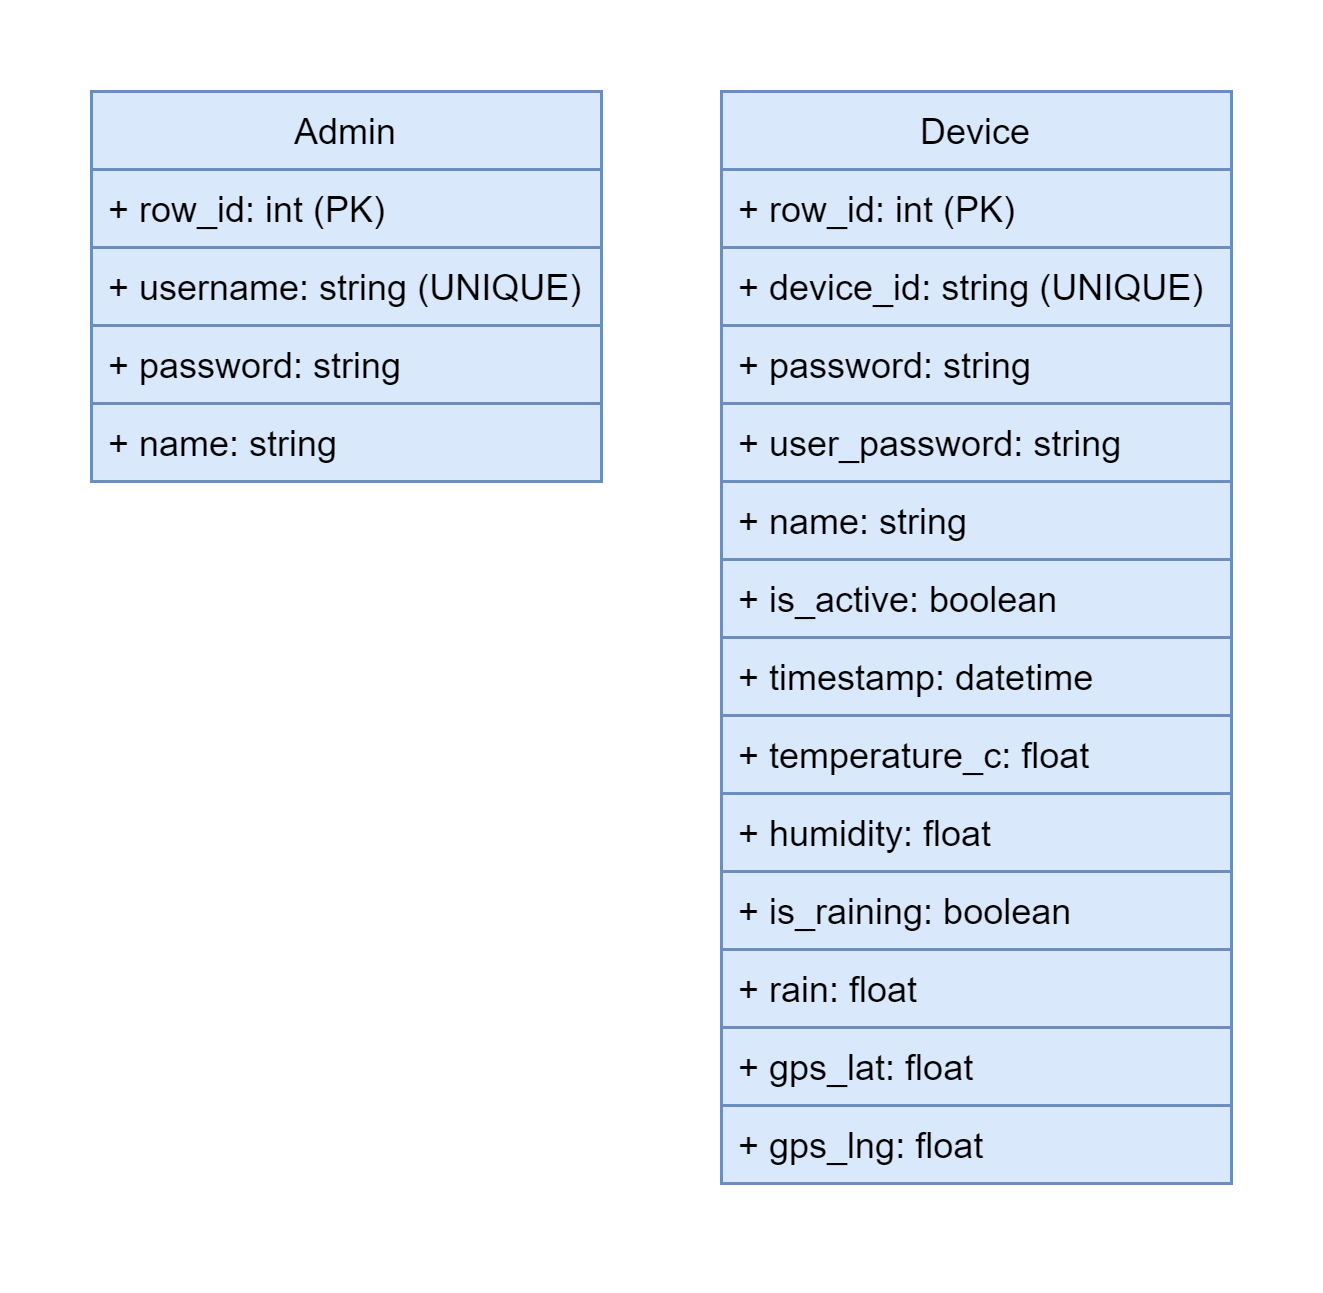

The diagram above was exported from draw.io. Its source (the exported page's mxGraphModel, read from the mxfile embedded in the PNG):
<mxGraphModel dx="868" dy="492" grid="1" gridSize="10" guides="1" tooltips="1" connect="1" arrows="1" fold="1" page="1" pageScale="1" pageWidth="2000" pageHeight="2000" math="0" shadow="0">
  <root>
    <mxCell id="yKyaafe4NCiBXxWTPQuM-0" />
    <mxCell id="yKyaafe4NCiBXxWTPQuM-1" parent="yKyaafe4NCiBXxWTPQuM-0" />
    <mxCell id="Xcf8L_t22EyCB2jd_piO-2" value="" style="verticalLabelPosition=bottom;verticalAlign=top;html=1;shape=mxgraph.basic.rect;fillColor2=none;strokeWidth=1;size=20;indent=5;rounded=1;glass=1;labelBackgroundColor=#FFFFFF;strokeColor=none;" parent="yKyaafe4NCiBXxWTPQuM-1" vertex="1">
      <mxGeometry x="760" y="490" width="440" height="430" as="geometry" />
    </mxCell>
    <mxCell id="yKyaafe4NCiBXxWTPQuM-2" value="Admin" style="swimlane;fontStyle=0;childLayout=stackLayout;horizontal=1;startSize=26;horizontalStack=0;resizeParent=1;resizeParentMax=0;resizeLast=0;collapsible=1;marginBottom=0;fillColor=#dae8fc;strokeColor=#6c8ebf;" parent="yKyaafe4NCiBXxWTPQuM-1" vertex="1">
      <mxGeometry x="790" y="520" width="170" height="130" as="geometry" />
    </mxCell>
    <mxCell id="yKyaafe4NCiBXxWTPQuM-3" value="+ row_id: int (PK)" style="text;align=left;verticalAlign=top;spacingLeft=4;spacingRight=4;overflow=hidden;rotatable=0;points=[[0,0.5],[1,0.5]];portConstraint=eastwest;fillColor=#dae8fc;strokeColor=#6c8ebf;" parent="yKyaafe4NCiBXxWTPQuM-2" vertex="1">
      <mxGeometry y="26" width="170" height="26" as="geometry" />
    </mxCell>
    <mxCell id="yKyaafe4NCiBXxWTPQuM-4" value="+ username: string (UNIQUE)" style="text;align=left;verticalAlign=top;spacingLeft=4;spacingRight=4;overflow=hidden;rotatable=0;points=[[0,0.5],[1,0.5]];portConstraint=eastwest;fillColor=#dae8fc;strokeColor=#6c8ebf;" parent="yKyaafe4NCiBXxWTPQuM-2" vertex="1">
      <mxGeometry y="52" width="170" height="26" as="geometry" />
    </mxCell>
    <mxCell id="yKyaafe4NCiBXxWTPQuM-5" value="+ password: string" style="text;align=left;verticalAlign=top;spacingLeft=4;spacingRight=4;overflow=hidden;rotatable=0;points=[[0,0.5],[1,0.5]];portConstraint=eastwest;fillColor=#dae8fc;strokeColor=#6c8ebf;" parent="yKyaafe4NCiBXxWTPQuM-2" vertex="1">
      <mxGeometry y="78" width="170" height="26" as="geometry" />
    </mxCell>
    <mxCell id="yKyaafe4NCiBXxWTPQuM-6" value="+ name: string" style="text;align=left;verticalAlign=top;spacingLeft=4;spacingRight=4;overflow=hidden;rotatable=0;points=[[0,0.5],[1,0.5]];portConstraint=eastwest;fillColor=#dae8fc;strokeColor=#6c8ebf;" parent="yKyaafe4NCiBXxWTPQuM-2" vertex="1">
      <mxGeometry y="104" width="170" height="26" as="geometry" />
    </mxCell>
    <mxCell id="yKyaafe4NCiBXxWTPQuM-7" value="Device" style="swimlane;fontStyle=0;childLayout=stackLayout;horizontal=1;startSize=26;horizontalStack=0;resizeParent=1;resizeParentMax=0;resizeLast=0;collapsible=1;marginBottom=0;fillColor=#dae8fc;strokeColor=#6c8ebf;" parent="yKyaafe4NCiBXxWTPQuM-1" vertex="1">
      <mxGeometry x="1000" y="520" width="170" height="364" as="geometry">
        <mxRectangle x="160" y="240" width="90" height="26" as="alternateBounds" />
      </mxGeometry>
    </mxCell>
    <mxCell id="yKyaafe4NCiBXxWTPQuM-8" value="+ row_id: int (PK)" style="text;align=left;verticalAlign=top;spacingLeft=4;spacingRight=4;overflow=hidden;rotatable=0;points=[[0,0.5],[1,0.5]];portConstraint=eastwest;fillColor=#dae8fc;strokeColor=#6c8ebf;" parent="yKyaafe4NCiBXxWTPQuM-7" vertex="1">
      <mxGeometry y="26" width="170" height="26" as="geometry" />
    </mxCell>
    <mxCell id="yKyaafe4NCiBXxWTPQuM-9" value="+ device_id: string (UNIQUE)" style="text;align=left;verticalAlign=top;spacingLeft=4;spacingRight=4;overflow=hidden;rotatable=0;points=[[0,0.5],[1,0.5]];portConstraint=eastwest;fillColor=#dae8fc;strokeColor=#6c8ebf;" parent="yKyaafe4NCiBXxWTPQuM-7" vertex="1">
      <mxGeometry y="52" width="170" height="26" as="geometry" />
    </mxCell>
    <mxCell id="yKyaafe4NCiBXxWTPQuM-10" value="+ password: string" style="text;align=left;verticalAlign=top;spacingLeft=4;spacingRight=4;overflow=hidden;rotatable=0;points=[[0,0.5],[1,0.5]];portConstraint=eastwest;fillColor=#dae8fc;strokeColor=#6c8ebf;" parent="yKyaafe4NCiBXxWTPQuM-7" vertex="1">
      <mxGeometry y="78" width="170" height="26" as="geometry" />
    </mxCell>
    <mxCell id="iCUAj9XULnRkWOxZGzmx-0" value="+ user_password: string" style="text;align=left;verticalAlign=top;spacingLeft=4;spacingRight=4;overflow=hidden;rotatable=0;points=[[0,0.5],[1,0.5]];portConstraint=eastwest;fillColor=#dae8fc;strokeColor=#6c8ebf;" parent="yKyaafe4NCiBXxWTPQuM-7" vertex="1">
      <mxGeometry y="104" width="170" height="26" as="geometry" />
    </mxCell>
    <mxCell id="yKyaafe4NCiBXxWTPQuM-11" value="+ name: string" style="text;align=left;verticalAlign=top;spacingLeft=4;spacingRight=4;overflow=hidden;rotatable=0;points=[[0,0.5],[1,0.5]];portConstraint=eastwest;fillColor=#dae8fc;strokeColor=#6c8ebf;" parent="yKyaafe4NCiBXxWTPQuM-7" vertex="1">
      <mxGeometry y="130" width="170" height="26" as="geometry" />
    </mxCell>
    <mxCell id="yKyaafe4NCiBXxWTPQuM-12" value="+ is_active: boolean" style="text;align=left;verticalAlign=top;spacingLeft=4;spacingRight=4;overflow=hidden;rotatable=0;points=[[0,0.5],[1,0.5]];portConstraint=eastwest;fillColor=#dae8fc;strokeColor=#6c8ebf;" parent="yKyaafe4NCiBXxWTPQuM-7" vertex="1">
      <mxGeometry y="156" width="170" height="26" as="geometry" />
    </mxCell>
    <mxCell id="yKyaafe4NCiBXxWTPQuM-13" value="+ timestamp: datetime" style="text;align=left;verticalAlign=top;spacingLeft=4;spacingRight=4;overflow=hidden;rotatable=0;points=[[0,0.5],[1,0.5]];portConstraint=eastwest;fillColor=#dae8fc;strokeColor=#6c8ebf;" parent="yKyaafe4NCiBXxWTPQuM-7" vertex="1">
      <mxGeometry y="182" width="170" height="26" as="geometry" />
    </mxCell>
    <mxCell id="yKyaafe4NCiBXxWTPQuM-14" value="+ temperature_c: float" style="text;align=left;verticalAlign=top;spacingLeft=4;spacingRight=4;overflow=hidden;rotatable=0;points=[[0,0.5],[1,0.5]];portConstraint=eastwest;fillColor=#dae8fc;strokeColor=#6c8ebf;" parent="yKyaafe4NCiBXxWTPQuM-7" vertex="1">
      <mxGeometry y="208" width="170" height="26" as="geometry" />
    </mxCell>
    <mxCell id="yKyaafe4NCiBXxWTPQuM-15" value="+ humidity: float" style="text;align=left;verticalAlign=top;spacingLeft=4;spacingRight=4;overflow=hidden;rotatable=0;points=[[0,0.5],[1,0.5]];portConstraint=eastwest;fillColor=#dae8fc;strokeColor=#6c8ebf;" parent="yKyaafe4NCiBXxWTPQuM-7" vertex="1">
      <mxGeometry y="234" width="170" height="26" as="geometry" />
    </mxCell>
    <mxCell id="yKyaafe4NCiBXxWTPQuM-16" value="+ is_raining: boolean" style="text;align=left;verticalAlign=top;spacingLeft=4;spacingRight=4;overflow=hidden;rotatable=0;points=[[0,0.5],[1,0.5]];portConstraint=eastwest;fillColor=#dae8fc;strokeColor=#6c8ebf;" parent="yKyaafe4NCiBXxWTPQuM-7" vertex="1">
      <mxGeometry y="260" width="170" height="26" as="geometry" />
    </mxCell>
    <mxCell id="yKyaafe4NCiBXxWTPQuM-17" value="+ rain: float" style="text;align=left;verticalAlign=top;spacingLeft=4;spacingRight=4;overflow=hidden;rotatable=0;points=[[0,0.5],[1,0.5]];portConstraint=eastwest;fillColor=#dae8fc;strokeColor=#6c8ebf;" parent="yKyaafe4NCiBXxWTPQuM-7" vertex="1">
      <mxGeometry y="286" width="170" height="26" as="geometry" />
    </mxCell>
    <mxCell id="yKyaafe4NCiBXxWTPQuM-18" value="+ gps_lat: float" style="text;align=left;verticalAlign=top;spacingLeft=4;spacingRight=4;overflow=hidden;rotatable=0;points=[[0,0.5],[1,0.5]];portConstraint=eastwest;fillColor=#dae8fc;strokeColor=#6c8ebf;" parent="yKyaafe4NCiBXxWTPQuM-7" vertex="1">
      <mxGeometry y="312" width="170" height="26" as="geometry" />
    </mxCell>
    <mxCell id="yKyaafe4NCiBXxWTPQuM-19" value="+ gps_lng: float" style="text;align=left;verticalAlign=top;spacingLeft=4;spacingRight=4;overflow=hidden;rotatable=0;points=[[0,0.5],[1,0.5]];portConstraint=eastwest;fillColor=#dae8fc;strokeColor=#6c8ebf;" parent="yKyaafe4NCiBXxWTPQuM-7" vertex="1">
      <mxGeometry y="338" width="170" height="26" as="geometry" />
    </mxCell>
  </root>
</mxGraphModel>